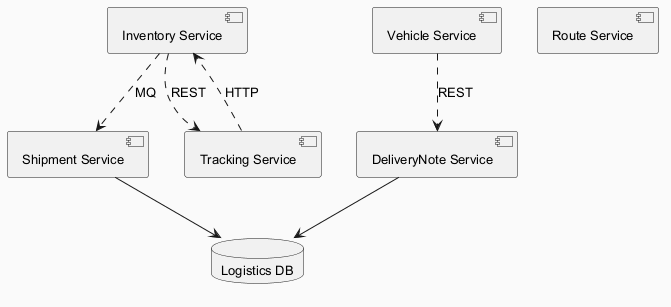

The diagram above was rendered by PlantUML. Its source (embedded in the PNG):
@startuml
skinparam backgroundColor #FAFAFA
skinparam classBackgroundColor #FFF3E0
skinparam classBorderColor #E65100
skinparam defaultFontSize 13
component "Inventory Service" as C_InventoryService
component "Shipment Service" as C_ShipmentService
component "Tracking Service" as C_TrackingService
component "Vehicle Service" as C_VehicleService
component "Route Service" as C_RouteService
component "DeliveryNote Service" as C_DeliveryNoteService
database "Logistics DB" as DB_logistics
C_ShipmentService --> DB_logistics
C_DeliveryNoteService --> DB_logistics
C_TrackingService ..> C_InventoryService : HTTP
C_VehicleService ..> C_DeliveryNoteService : REST
C_InventoryService ..> C_ShipmentService : MQ
C_InventoryService ..> C_TrackingService : REST
@enduml